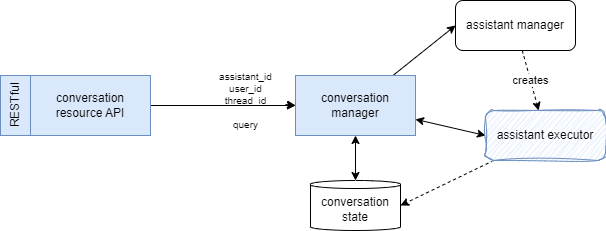

The diagram above was exported from draw.io. Its source (the exported page's mxGraphModel, read from the mxfile embedded in the PNG):
<mxGraphModel dx="1728" dy="585" grid="1" gridSize="10" guides="1" tooltips="1" connect="1" arrows="1" fold="1" page="1" pageScale="1" pageWidth="850" pageHeight="1100" math="0" shadow="0">
  <root>
    <mxCell id="0" />
    <mxCell id="1" parent="0" />
    <mxCell id="10" style="edgeStyle=none;html=1;entryX=0;entryY=0.5;entryDx=0;entryDy=0;fontSize=12;" parent="1" source="2" target="9" edge="1">
      <mxGeometry relative="1" as="geometry" />
    </mxCell>
    <mxCell id="12" style="edgeStyle=none;html=1;entryX=0.5;entryY=0;entryDx=0;entryDy=0;entryPerimeter=0;fontSize=12;startArrow=classic;startFill=1;" parent="1" source="2" target="11" edge="1">
      <mxGeometry relative="1" as="geometry" />
    </mxCell>
    <mxCell id="14" style="edgeStyle=none;html=1;entryX=0;entryY=0.5;entryDx=0;entryDy=0;fontSize=12;startArrow=classic;startFill=1;" parent="1" source="2" target="13" edge="1">
      <mxGeometry relative="1" as="geometry" />
    </mxCell>
    <mxCell id="2" value="conversation manager" style="rounded=0;whiteSpace=wrap;html=1;fillColor=#dae8fc;strokeColor=#6c8ebf;" parent="1" vertex="1">
      <mxGeometry x="230" y="145" width="120" height="60" as="geometry" />
    </mxCell>
    <mxCell id="5" style="edgeStyle=none;html=1;entryX=0;entryY=0.5;entryDx=0;entryDy=0;startArrow=none;" parent="1" source="6" target="2" edge="1">
      <mxGeometry relative="1" as="geometry" />
    </mxCell>
    <mxCell id="8" style="edgeStyle=none;html=1;fontSize=10;" parent="1" source="3" target="2" edge="1">
      <mxGeometry relative="1" as="geometry" />
    </mxCell>
    <mxCell id="3" value="conversation resource API" style="rounded=0;whiteSpace=wrap;html=1;fillColor=#dae8fc;strokeColor=#6c8ebf;" parent="1" vertex="1">
      <mxGeometry x="-35" y="145" width="120" height="60" as="geometry" />
    </mxCell>
    <mxCell id="4" value="RESTful" style="whiteSpace=wrap;html=1;rotation=-90;fillColor=#dae8fc;strokeColor=#6c8ebf;" parent="1" vertex="1">
      <mxGeometry x="-80" y="160" width="60" height="30" as="geometry" />
    </mxCell>
    <mxCell id="6" value="assistant_id&lt;br style=&quot;font-size: 10px;&quot;&gt;user_id&lt;br style=&quot;font-size: 10px;&quot;&gt;thread_id&lt;br&gt;&lt;br&gt;query" style="text;html=1;align=center;verticalAlign=middle;resizable=0;points=[];autosize=1;strokeColor=none;fillColor=none;fontSize=10;" parent="1" vertex="1">
      <mxGeometry x="140" y="135" width="80" height="70" as="geometry" />
    </mxCell>
    <mxCell id="15" value="creates" style="edgeStyle=none;html=1;fontSize=11;startArrow=none;startFill=0;dashed=1;" parent="1" source="9" target="13" edge="1">
      <mxGeometry relative="1" as="geometry" />
    </mxCell>
    <mxCell id="9" value="assistant manager" style="rounded=1;whiteSpace=wrap;html=1;fontSize=12;" parent="1" vertex="1">
      <mxGeometry x="390" y="70" width="120" height="50" as="geometry" />
    </mxCell>
    <mxCell id="11" value="conversation state" style="shape=cylinder3;whiteSpace=wrap;html=1;boundedLbl=1;backgroundOutline=1;size=4;fontSize=12;" parent="1" vertex="1">
      <mxGeometry x="245" y="250" width="90" height="50" as="geometry" />
    </mxCell>
    <mxCell id="16" style="edgeStyle=none;html=1;entryX=1;entryY=0.5;entryDx=0;entryDy=0;entryPerimeter=0;dashed=1;fontSize=11;startArrow=none;startFill=0;" parent="1" source="13" target="11" edge="1">
      <mxGeometry relative="1" as="geometry" />
    </mxCell>
    <mxCell id="13" value="assistant executor" style="rounded=1;whiteSpace=wrap;html=1;fontSize=12;sketch=1;curveFitting=1;jiggle=2;fillColor=#dae8fc;strokeColor=#6c8ebf;" parent="1" vertex="1">
      <mxGeometry x="420" y="180" width="120" height="50" as="geometry" />
    </mxCell>
  </root>
</mxGraphModel>